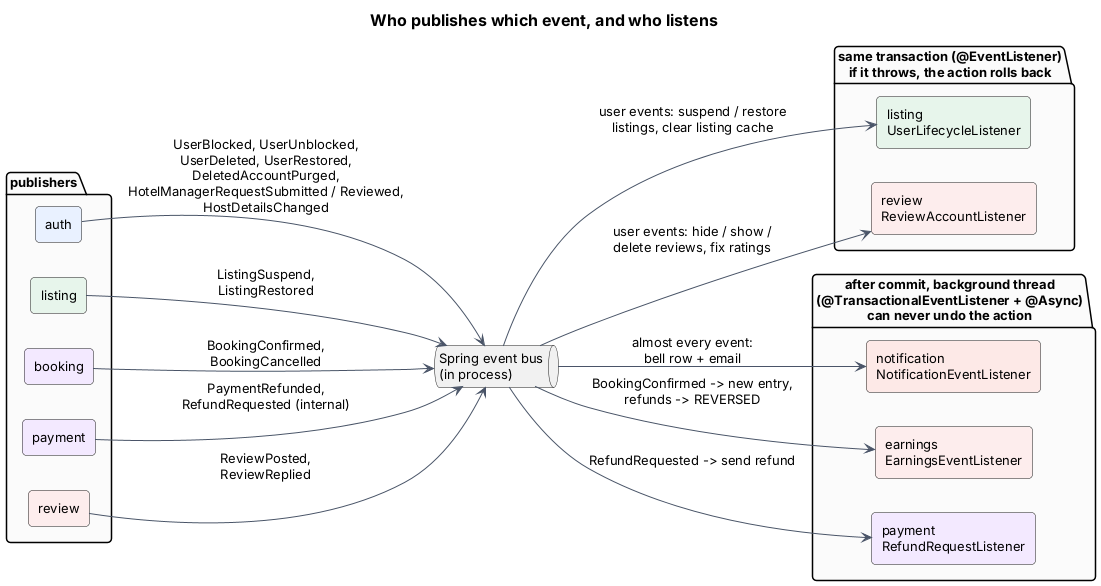

The diagram above was rendered by PlantUML. Its source (embedded in the PNG):
@startuml 02b-event-bus
!include _style.iuml
title Who publishes which event, and who listens
skinparam componentStyle rectangle
left to right direction

package "publishers" {
  component "auth" as A #E8F0FE
  component "listing" as L1 #E6F4EA
  component "booking" as B1 #F3E8FF
  component "payment" as P1 #F3E8FF
  component "review" as R1 #FDECEC
}

queue "Spring event bus\n(in process)" as BUS

package "same transaction (@EventListener)\nif it throws, the action rolls back" as SYNC {
  component "listing\nUserLifecycleListener" as L2 #E6F4EA
  component "review\nReviewAccountListener" as R2 #FDECEC
}
package "after commit, background thread\n(@TransactionalEventListener + @Async)\ncan never undo the action" as ASYNC {
  component "notification\nNotificationEventListener" as N2 #FCE8E6
  component "earnings\nEarningsEventListener" as E2 #FDECEC
  component "payment\nRefundRequestListener" as P2 #F3E8FF
}

A --> BUS : UserBlocked, UserUnblocked,\nUserDeleted, UserRestored,\nDeletedAccountPurged,\nHotelManagerRequestSubmitted / Reviewed,\nHostDetailsChanged
L1 --> BUS : ListingSuspend,\nListingRestored
B1 --> BUS : BookingConfirmed,\nBookingCancelled
P1 --> BUS : PaymentRefunded,\nRefundRequested (internal)
R1 --> BUS : ReviewPosted,\nReviewReplied

BUS --> L2 : user events: suspend / restore\nlistings, clear listing cache
BUS --> R2 : user events: hide / show /\ndelete reviews, fix ratings
BUS --> N2 : almost every event:\nbell row + email
BUS --> E2 : BookingConfirmed -> new entry,\nrefunds -> REVERSED
BUS --> P2 : RefundRequested -> send refund

@enduml